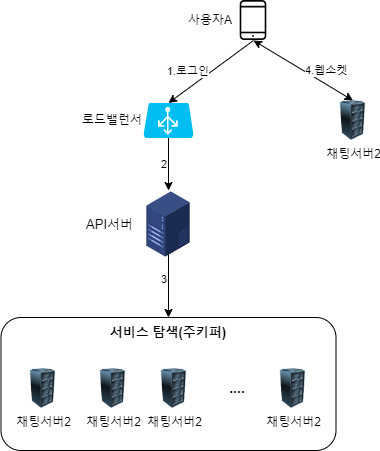

The diagram above was exported from draw.io. Its source (the exported page's mxGraphModel, read from the mxfile embedded in the PNG):
<mxGraphModel dx="1038" dy="571" grid="1" gridSize="10" guides="1" tooltips="1" connect="1" arrows="1" fold="1" page="1" pageScale="1" pageWidth="827" pageHeight="1169" math="0" shadow="0">
  <root>
    <mxCell id="0" />
    <mxCell id="1" parent="0" />
    <mxCell id="su8PKH-2sz7AiuUOLpLo-1" value="사용자A" style="shape=image;html=1;verticalAlign=middle;verticalLabelPosition=middle;labelBackgroundColor=#ffffff;imageAspect=0;aspect=fixed;image=https://cdn3.iconfinder.com/data/icons/essential-pack-2/48/26-Smartphone-128.png;labelPosition=left;align=right;" vertex="1" parent="1">
      <mxGeometry x="270" y="50" width="40" height="40" as="geometry" />
    </mxCell>
    <mxCell id="su8PKH-2sz7AiuUOLpLo-2" value="채팅서버2" style="image;html=1;image=img/lib/clip_art/computers/Server_Rack_128x128.png" vertex="1" parent="1">
      <mxGeometry x="370" y="150" width="39" height="40" as="geometry" />
    </mxCell>
    <mxCell id="su8PKH-2sz7AiuUOLpLo-8" value="2" style="edgeStyle=orthogonalEdgeStyle;rounded=0;orthogonalLoop=1;jettySize=auto;html=1;labelPosition=left;verticalLabelPosition=middle;align=right;verticalAlign=middle;" edge="1" parent="1" source="su8PKH-2sz7AiuUOLpLo-3">
      <mxGeometry relative="1" as="geometry">
        <mxPoint x="205" y="240" as="targetPoint" />
      </mxGeometry>
    </mxCell>
    <mxCell id="su8PKH-2sz7AiuUOLpLo-3" value="로드밸런서" style="verticalLabelPosition=middle;html=1;verticalAlign=middle;align=right;strokeColor=none;fillColor=#00BEF2;shape=mxgraph.azure.azure_load_balancer;labelPosition=left;" vertex="1" parent="1">
      <mxGeometry x="180" y="152.5" width="50" height="35" as="geometry" />
    </mxCell>
    <mxCell id="su8PKH-2sz7AiuUOLpLo-4" value="1.로그인" style="endArrow=classic;html=1;rounded=0;exitX=0.5;exitY=1;exitDx=0;exitDy=0;entryX=0.5;entryY=0;entryDx=0;entryDy=0;entryPerimeter=0;labelPosition=left;verticalLabelPosition=middle;align=right;verticalAlign=middle;" edge="1" parent="1" source="su8PKH-2sz7AiuUOLpLo-1" target="su8PKH-2sz7AiuUOLpLo-3">
      <mxGeometry width="50" height="50" relative="1" as="geometry">
        <mxPoint x="390" y="250" as="sourcePoint" />
        <mxPoint x="440" y="200" as="targetPoint" />
      </mxGeometry>
    </mxCell>
    <mxCell id="su8PKH-2sz7AiuUOLpLo-6" value="4.웹소켓" style="endArrow=classic;startArrow=classic;html=1;rounded=0;exitX=0.5;exitY=1;exitDx=0;exitDy=0;entryX=0.5;entryY=0;entryDx=0;entryDy=0;labelPosition=right;verticalLabelPosition=middle;align=left;verticalAlign=middle;" edge="1" parent="1" source="su8PKH-2sz7AiuUOLpLo-1" target="su8PKH-2sz7AiuUOLpLo-2">
      <mxGeometry width="50" height="50" relative="1" as="geometry">
        <mxPoint x="390" y="250" as="sourcePoint" />
        <mxPoint x="440" y="200" as="targetPoint" />
      </mxGeometry>
    </mxCell>
    <mxCell id="su8PKH-2sz7AiuUOLpLo-10" value="3" style="edgeStyle=orthogonalEdgeStyle;rounded=0;orthogonalLoop=1;jettySize=auto;html=1;labelPosition=left;verticalLabelPosition=middle;align=right;verticalAlign=middle;" edge="1" parent="1" target="su8PKH-2sz7AiuUOLpLo-9">
      <mxGeometry relative="1" as="geometry">
        <mxPoint x="205" y="290" as="sourcePoint" />
      </mxGeometry>
    </mxCell>
    <mxCell id="su8PKH-2sz7AiuUOLpLo-9" value="" style="rounded=1;whiteSpace=wrap;html=1;labelPosition=center;verticalLabelPosition=top;align=center;verticalAlign=bottom;" vertex="1" parent="1">
      <mxGeometry x="37.5" y="367" width="335" height="133" as="geometry" />
    </mxCell>
    <mxCell id="su8PKH-2sz7AiuUOLpLo-11" value="서비스 탐색(주키퍼)" style="text;html=1;strokeColor=none;fillColor=none;align=center;verticalAlign=middle;whiteSpace=wrap;rounded=0;fontStyle=1;fontSize=13;" vertex="1" parent="1">
      <mxGeometry x="130" y="367" width="150" height="30" as="geometry" />
    </mxCell>
    <mxCell id="su8PKH-2sz7AiuUOLpLo-12" value="API서버" style="shape=image;html=1;verticalAlign=middle;verticalLabelPosition=middle;labelBackgroundColor=#ffffff;imageAspect=0;aspect=fixed;image=https://cdn2.iconfinder.com/data/icons/whcompare-isometric-web-hosting-servers/50/value-server-128.png;fontSize=13;labelPosition=left;align=right;" vertex="1" parent="1">
      <mxGeometry x="171" y="240" width="68" height="68" as="geometry" />
    </mxCell>
    <mxCell id="su8PKH-2sz7AiuUOLpLo-13" value="채팅서버2" style="image;html=1;image=img/lib/clip_art/computers/Server_Rack_128x128.png" vertex="1" parent="1">
      <mxGeometry x="60" y="418" width="39" height="40" as="geometry" />
    </mxCell>
    <mxCell id="su8PKH-2sz7AiuUOLpLo-14" value="채팅서버2" style="image;html=1;image=img/lib/clip_art/computers/Server_Rack_128x128.png" vertex="1" parent="1">
      <mxGeometry x="130" y="418" width="39" height="40" as="geometry" />
    </mxCell>
    <mxCell id="su8PKH-2sz7AiuUOLpLo-15" value="채팅서버2" style="image;html=1;image=img/lib/clip_art/computers/Server_Rack_128x128.png" vertex="1" parent="1">
      <mxGeometry x="191" y="418" width="39" height="40" as="geometry" />
    </mxCell>
    <mxCell id="su8PKH-2sz7AiuUOLpLo-16" value="채팅서버2" style="image;html=1;image=img/lib/clip_art/computers/Server_Rack_128x128.png" vertex="1" parent="1">
      <mxGeometry x="310" y="418" width="39" height="40" as="geometry" />
    </mxCell>
    <mxCell id="su8PKH-2sz7AiuUOLpLo-17" value="...." style="text;html=1;strokeColor=none;fillColor=none;align=center;verticalAlign=middle;whiteSpace=wrap;rounded=0;fontSize=14;fontStyle=1" vertex="1" parent="1">
      <mxGeometry x="244" y="423" width="60" height="30" as="geometry" />
    </mxCell>
  </root>
</mxGraphModel>